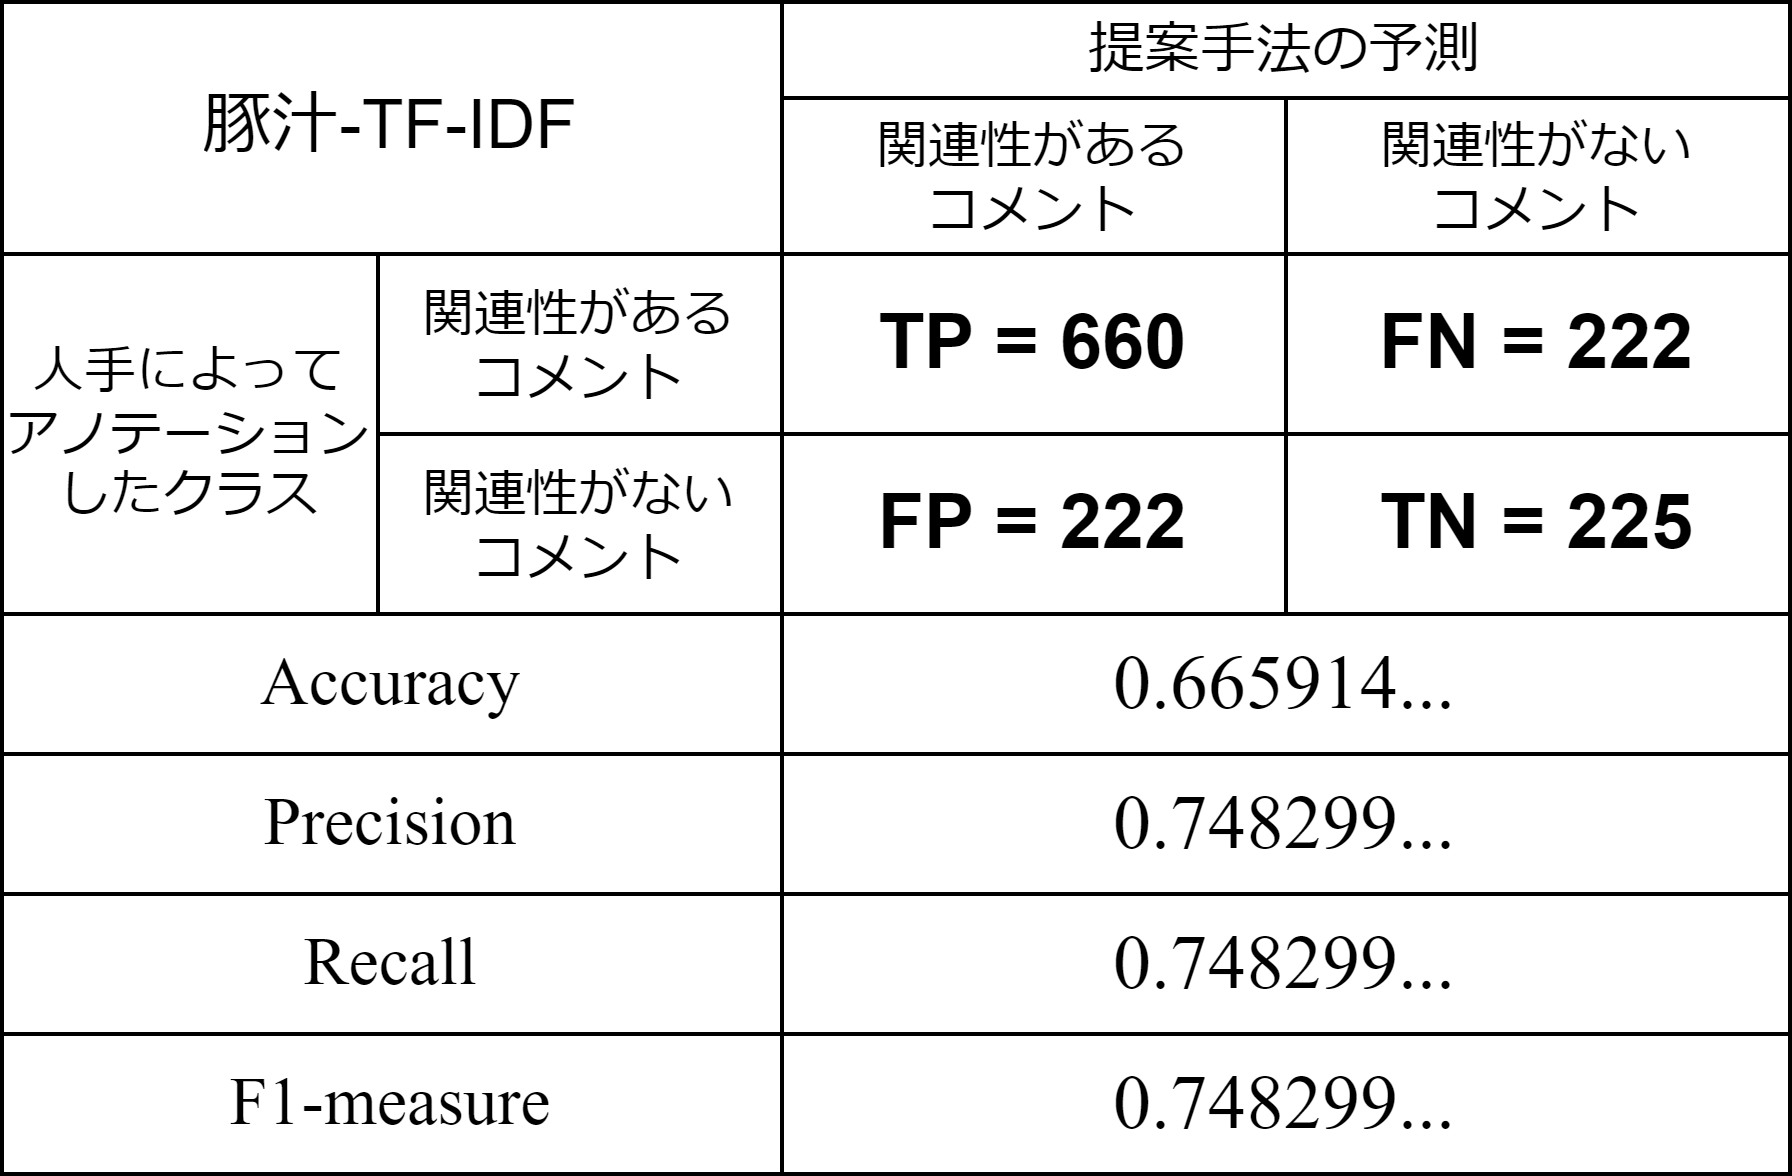

The diagram above was exported from draw.io. Its source (the exported page's mxGraphModel, read from the mxfile embedded in the PNG):
<mxGraphModel dx="670" dy="779" grid="1" gridSize="10" guides="1" tooltips="1" connect="1" arrows="1" fold="1" page="1" pageScale="1" pageWidth="827" pageHeight="1169" math="0" shadow="0">
  <root>
    <mxCell id="0" />
    <mxCell id="1" parent="0" />
    <mxCell id="2" value="" style="shape=table;startSize=0;container=1;collapsible=0;childLayout=tableLayout;" vertex="1" parent="1">
      <mxGeometry x="160" y="50" width="447" height="293" as="geometry" />
    </mxCell>
    <mxCell id="3" value="" style="shape=tableRow;horizontal=0;startSize=0;swimlaneHead=0;swimlaneBody=0;top=0;left=0;bottom=0;right=0;collapsible=0;dropTarget=0;fillColor=none;points=[[0,0.5],[1,0.5]];portConstraint=eastwest;" vertex="1" parent="2">
      <mxGeometry width="447" height="24" as="geometry" />
    </mxCell>
    <mxCell id="4" value="豚汁-TF-IDF" style="shape=partialRectangle;html=1;whiteSpace=wrap;connectable=0;overflow=hidden;fillColor=none;top=0;left=0;bottom=0;right=0;pointerEvents=1;colspan=2;rowspan=2;fontSize=17;" vertex="1" parent="3">
      <mxGeometry width="195" height="63" as="geometry">
        <mxRectangle width="94" height="24" as="alternateBounds" />
      </mxGeometry>
    </mxCell>
    <mxCell id="6" value="&lt;font style=&quot;font-size: 14px;&quot;&gt;提案手法の予測&lt;/font&gt;" style="shape=partialRectangle;html=1;whiteSpace=wrap;connectable=0;overflow=hidden;fillColor=none;top=0;left=0;bottom=0;right=0;pointerEvents=1;colspan=2;fontSize=13;" vertex="1" parent="3">
      <mxGeometry x="195" width="252" height="24" as="geometry">
        <mxRectangle width="126" height="24" as="alternateBounds" />
      </mxGeometry>
    </mxCell>
    <mxCell id="8" value="" style="shape=tableRow;horizontal=0;startSize=0;swimlaneHead=0;swimlaneBody=0;top=0;left=0;bottom=0;right=0;collapsible=0;dropTarget=0;fillColor=none;points=[[0,0.5],[1,0.5]];portConstraint=eastwest;" vertex="1" parent="2">
      <mxGeometry y="24" width="447" height="39" as="geometry" />
    </mxCell>
    <mxCell id="11" value="&lt;font style=&quot;font-size: 13px;&quot;&gt;関連性がある&lt;br style=&quot;font-size: 13px;&quot;&gt;コメント&lt;/font&gt;" style="shape=partialRectangle;html=1;whiteSpace=wrap;connectable=0;overflow=hidden;fillColor=none;top=0;left=0;bottom=0;right=0;pointerEvents=1;fontSize=13;" vertex="1" parent="8">
      <mxGeometry x="195" width="126" height="39" as="geometry">
        <mxRectangle width="126" height="39" as="alternateBounds" />
      </mxGeometry>
    </mxCell>
    <mxCell id="12" value="関連性がない&lt;br style=&quot;font-size: 13px;&quot;&gt;コメント" style="shape=partialRectangle;html=1;whiteSpace=wrap;connectable=0;overflow=hidden;fillColor=none;top=0;left=0;bottom=0;right=0;pointerEvents=1;fontSize=13;" vertex="1" parent="8">
      <mxGeometry x="321" width="126" height="39" as="geometry">
        <mxRectangle width="126" height="39" as="alternateBounds" />
      </mxGeometry>
    </mxCell>
    <mxCell id="13" value="" style="shape=tableRow;horizontal=0;startSize=0;swimlaneHead=0;swimlaneBody=0;top=0;left=0;bottom=0;right=0;collapsible=0;dropTarget=0;fillColor=none;points=[[0,0.5],[1,0.5]];portConstraint=eastwest;" vertex="1" parent="2">
      <mxGeometry y="63" width="447" height="45" as="geometry" />
    </mxCell>
    <mxCell id="14" value="人手によって&lt;br&gt;アノテーションしたクラス" style="shape=partialRectangle;html=1;whiteSpace=wrap;connectable=0;overflow=hidden;fillColor=none;top=0;left=0;bottom=0;right=0;pointerEvents=1;rowspan=2;fontSize=13;" vertex="1" parent="13">
      <mxGeometry width="94" height="90" as="geometry">
        <mxRectangle width="94" height="45" as="alternateBounds" />
      </mxGeometry>
    </mxCell>
    <mxCell id="15" value="関連性がある&lt;br&gt;コメント" style="shape=partialRectangle;html=1;whiteSpace=wrap;connectable=0;overflow=hidden;fillColor=none;top=0;left=0;bottom=0;right=0;pointerEvents=1;fontSize=13;" vertex="1" parent="13">
      <mxGeometry x="94" width="101" height="45" as="geometry">
        <mxRectangle width="101" height="45" as="alternateBounds" />
      </mxGeometry>
    </mxCell>
    <mxCell id="16" value="&lt;b style=&quot;font-size: 19px;&quot;&gt;TP = 660&lt;/b&gt;" style="shape=partialRectangle;html=1;whiteSpace=wrap;connectable=0;overflow=hidden;fillColor=none;top=0;left=0;bottom=0;right=0;pointerEvents=1;fontSize=19;" vertex="1" parent="13">
      <mxGeometry x="195" width="126" height="45" as="geometry">
        <mxRectangle width="126" height="45" as="alternateBounds" />
      </mxGeometry>
    </mxCell>
    <mxCell id="17" value="&lt;b style=&quot;font-size: 19px;&quot;&gt;FN = 222&lt;/b&gt;" style="shape=partialRectangle;html=1;whiteSpace=wrap;connectable=0;overflow=hidden;fillColor=none;top=0;left=0;bottom=0;right=0;pointerEvents=1;fontSize=19;" vertex="1" parent="13">
      <mxGeometry x="321" width="126" height="45" as="geometry">
        <mxRectangle width="126" height="45" as="alternateBounds" />
      </mxGeometry>
    </mxCell>
    <mxCell id="18" value="" style="shape=tableRow;horizontal=0;startSize=0;swimlaneHead=0;swimlaneBody=0;top=0;left=0;bottom=0;right=0;collapsible=0;dropTarget=0;fillColor=none;points=[[0,0.5],[1,0.5]];portConstraint=eastwest;" vertex="1" parent="2">
      <mxGeometry y="108" width="447" height="45" as="geometry" />
    </mxCell>
    <mxCell id="20" value="関連性がない&lt;br&gt;コメント" style="shape=partialRectangle;html=1;whiteSpace=wrap;connectable=0;overflow=hidden;fillColor=none;top=0;left=0;bottom=0;right=0;pointerEvents=1;fontSize=13;" vertex="1" parent="18">
      <mxGeometry x="94" width="101" height="45" as="geometry">
        <mxRectangle width="101" height="45" as="alternateBounds" />
      </mxGeometry>
    </mxCell>
    <mxCell id="21" value="&lt;b style=&quot;font-size: 19px;&quot;&gt;FP = 222&lt;/b&gt;" style="shape=partialRectangle;html=1;whiteSpace=wrap;connectable=0;overflow=hidden;fillColor=none;top=0;left=0;bottom=0;right=0;pointerEvents=1;fontSize=19;" vertex="1" parent="18">
      <mxGeometry x="195" width="126" height="45" as="geometry">
        <mxRectangle width="126" height="45" as="alternateBounds" />
      </mxGeometry>
    </mxCell>
    <mxCell id="22" value="&lt;b style=&quot;font-size: 19px;&quot;&gt;TN = 225&lt;/b&gt;" style="shape=partialRectangle;html=1;whiteSpace=wrap;connectable=0;overflow=hidden;fillColor=none;top=0;left=0;bottom=0;right=0;pointerEvents=1;fontSize=19;" vertex="1" parent="18">
      <mxGeometry x="321" width="126" height="45" as="geometry">
        <mxRectangle width="126" height="45" as="alternateBounds" />
      </mxGeometry>
    </mxCell>
    <mxCell id="23" style="shape=tableRow;horizontal=0;startSize=0;swimlaneHead=0;swimlaneBody=0;top=0;left=0;bottom=0;right=0;collapsible=0;dropTarget=0;fillColor=none;points=[[0,0.5],[1,0.5]];portConstraint=eastwest;" vertex="1" parent="2">
      <mxGeometry y="153" width="447" height="35" as="geometry" />
    </mxCell>
    <mxCell id="24" value="Accuracy" style="shape=partialRectangle;html=1;whiteSpace=wrap;connectable=0;overflow=hidden;fillColor=none;top=0;left=0;bottom=0;right=0;pointerEvents=1;colspan=2;fontFamily=Times New Roman;fontSize=17;" vertex="1" parent="23">
      <mxGeometry width="195" height="35" as="geometry">
        <mxRectangle width="94" height="35" as="alternateBounds" />
      </mxGeometry>
    </mxCell>
    <mxCell id="26" value="0.665914..." style="shape=partialRectangle;html=1;whiteSpace=wrap;connectable=0;overflow=hidden;fillColor=none;top=0;left=0;bottom=0;right=0;pointerEvents=1;fontSize=19;colspan=2;fontFamily=Times New Roman;" vertex="1" parent="23">
      <mxGeometry x="195" width="252" height="35" as="geometry">
        <mxRectangle width="126" height="35" as="alternateBounds" />
      </mxGeometry>
    </mxCell>
    <mxCell id="28" style="shape=tableRow;horizontal=0;startSize=0;swimlaneHead=0;swimlaneBody=0;top=0;left=0;bottom=0;right=0;collapsible=0;dropTarget=0;fillColor=none;points=[[0,0.5],[1,0.5]];portConstraint=eastwest;" vertex="1" parent="2">
      <mxGeometry y="188" width="447" height="35" as="geometry" />
    </mxCell>
    <mxCell id="29" value="Precision" style="shape=partialRectangle;html=1;whiteSpace=wrap;connectable=0;overflow=hidden;fillColor=none;top=0;left=0;bottom=0;right=0;pointerEvents=1;colspan=2;fontSize=17;fontFamily=Times New Roman;" vertex="1" parent="28">
      <mxGeometry width="195" height="35" as="geometry">
        <mxRectangle width="94" height="35" as="alternateBounds" />
      </mxGeometry>
    </mxCell>
    <mxCell id="31" value="0.748299..." style="shape=partialRectangle;html=1;whiteSpace=wrap;connectable=0;overflow=hidden;fillColor=none;top=0;left=0;bottom=0;right=0;pointerEvents=1;fontSize=19;colspan=2;fontFamily=Times New Roman;" vertex="1" parent="28">
      <mxGeometry x="195" width="252" height="35" as="geometry">
        <mxRectangle width="126" height="35" as="alternateBounds" />
      </mxGeometry>
    </mxCell>
    <mxCell id="33" style="shape=tableRow;horizontal=0;startSize=0;swimlaneHead=0;swimlaneBody=0;top=0;left=0;bottom=0;right=0;collapsible=0;dropTarget=0;fillColor=none;points=[[0,0.5],[1,0.5]];portConstraint=eastwest;" vertex="1" parent="2">
      <mxGeometry y="223" width="447" height="35" as="geometry" />
    </mxCell>
    <mxCell id="34" value="Recall" style="shape=partialRectangle;html=1;whiteSpace=wrap;connectable=0;overflow=hidden;fillColor=none;top=0;left=0;bottom=0;right=0;pointerEvents=1;colspan=2;fontFamily=Times New Roman;fontSize=17;" vertex="1" parent="33">
      <mxGeometry width="195" height="35" as="geometry">
        <mxRectangle width="94" height="35" as="alternateBounds" />
      </mxGeometry>
    </mxCell>
    <mxCell id="36" value="0.748299..." style="shape=partialRectangle;html=1;whiteSpace=wrap;connectable=0;overflow=hidden;fillColor=none;top=0;left=0;bottom=0;right=0;pointerEvents=1;fontSize=19;colspan=2;fontFamily=Times New Roman;" vertex="1" parent="33">
      <mxGeometry x="195" width="252" height="35" as="geometry">
        <mxRectangle width="126" height="35" as="alternateBounds" />
      </mxGeometry>
    </mxCell>
    <mxCell id="38" style="shape=tableRow;horizontal=0;startSize=0;swimlaneHead=0;swimlaneBody=0;top=0;left=0;bottom=0;right=0;collapsible=0;dropTarget=0;fillColor=none;points=[[0,0.5],[1,0.5]];portConstraint=eastwest;" vertex="1" parent="2">
      <mxGeometry y="258" width="447" height="35" as="geometry" />
    </mxCell>
    <mxCell id="39" value="F1-measure" style="shape=partialRectangle;html=1;whiteSpace=wrap;connectable=0;overflow=hidden;fillColor=none;top=0;left=0;bottom=0;right=0;pointerEvents=1;colspan=2;fontFamily=Times New Roman;fontSize=17;" vertex="1" parent="38">
      <mxGeometry width="195" height="35" as="geometry">
        <mxRectangle width="94" height="35" as="alternateBounds" />
      </mxGeometry>
    </mxCell>
    <mxCell id="41" value="0.748299..." style="shape=partialRectangle;html=1;whiteSpace=wrap;connectable=0;overflow=hidden;fillColor=none;top=0;left=0;bottom=0;right=0;pointerEvents=1;fontSize=19;colspan=2;fontFamily=Times New Roman;" vertex="1" parent="38">
      <mxGeometry x="195" width="252" height="35" as="geometry">
        <mxRectangle width="126" height="35" as="alternateBounds" />
      </mxGeometry>
    </mxCell>
  </root>
</mxGraphModel>